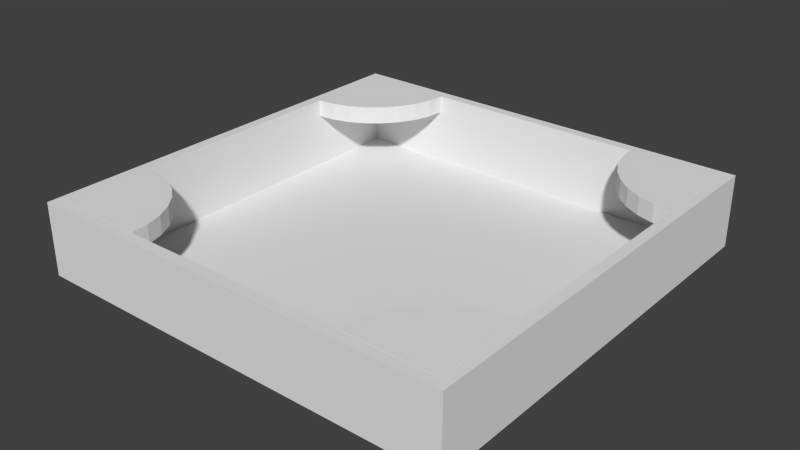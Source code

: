 # Source: sandbox.blend  (saved by Blender 2.73.0; exported with 4.5.12 LTS)
import bpy
from mathutils import Matrix  # noqa: F401  (used for matrix-valued properties, if any)

bpy.ops.wm.read_factory_settings(use_empty=True)
scene = bpy.context.scene
scene.name = 'Scene'

# ---- collections
col_collection_1 = bpy.data.collections.new('Collection 1'); scene.collection.children.link(col_collection_1)

# ---- world
world_world = bpy.data.worlds.new('World'); scene.world = world_world
world_world.color = (0.05088, 0.05088, 0.05088)
world_world.use_sun_shadow = False
world_world.sun_shadow_jitter_overblur = 0.0
world_world.cycles.sampling_method = 'MANUAL'
world_world.cycles.sample_map_resolution = 256

# ---- meshes
me_cube = bpy.data.meshes.new('Cube')
me_cube.from_pydata([(0.952, 0.5271, 0.06285), (0.952, 0.5271, -0.02053), (0.8692, 0.5353, 0.06285), (0.8692, 0.5353, -0.02053), (0.7896, 0.5594, 0.06285), (0.7896, 0.5594, -0.02053), (0.7163, 0.5986, 0.06285), (0.7163, 0.5986, -0.02053), (0.652, 0.6514, 0.06285), (0.652, 0.6514, -0.02053), (0.5992, 0.7157, 0.06285), (0.5992, 0.7157, -0.02053), (0.56, 0.789, 0.06285), (0.56, 0.789, -0.02053), (0.5359, 0.8686, 0.06285), (0.5359, 0.8686, -0.02053), (0.5277, 0.9514, 0.06285), (0.5277, 0.9514, -0.02053), (0.952, 0.9514, -0.02053), (0.952, 0.9514, 0.06285), (-0.5276, 0.9514, 0.06285), (-0.5276, 0.9514, -0.02053), (-0.5358, 0.8686, 0.06285), (-0.5358, 0.8686, -0.02053), (-0.5599, 0.789, 0.06285), (-0.5599, 0.789, -0.02053), (-0.5991, 0.7157, 0.06285), (-0.5991, 0.7157, -0.02053), (-0.6519, 0.6514, 0.06285), (-0.6519, 0.6514, -0.02053), (-0.7162, 0.5986, 0.06285), (-0.7162, 0.5986, -0.02053), (-0.7895, 0.5594, 0.06285), (-0.7895, 0.5594, -0.02053), (-0.8691, 0.5353, 0.06285), (-0.8691, 0.5353, -0.02053), (-0.9519, 0.5271, 0.06285), (-0.9519, 0.5271, -0.02053), (-0.9519, 0.9514, -0.02053), (-0.9519, 0.9514, 0.06285), (-0.9519, -0.5272, 0.06285), (-0.9519, -0.5272, -0.02053), (-0.8691, -0.5354, 0.06285), (-0.8691, -0.5354, -0.02053), (-0.7895, -0.5595, 0.06285), (-0.7895, -0.5595, -0.02053), (-0.7162, -0.5987, 0.06285), (-0.7162, -0.5987, -0.02053), (-0.6519, -0.6515, 0.06285), (-0.6519, -0.6515, -0.02053), (-0.5991, -0.7158, 0.06285), (-0.5991, -0.7158, -0.02053), (-0.5599, -0.7891, 0.06285), (-0.5599, -0.7891, -0.02053), (-0.5358, -0.8687, 0.06285), (-0.5358, -0.8687, -0.02053), (-0.5276, -0.9515, 0.06285), (-0.5276, -0.9515, -0.02053), (-0.9519, -0.9515, -0.02053), (-0.9519, -0.9515, 0.06285), (0.5277, -0.9515, 0.06285), (0.5277, -0.9515, -0.02053), (0.5359, -0.8687, 0.06285), (0.5359, -0.8687, -0.02053), (0.56, -0.7891, 0.06285), (0.56, -0.7891, -0.02053), (0.5992, -0.7158, 0.06285), (0.5992, -0.7158, -0.02053), (0.652, -0.6515, 0.06285), (0.652, -0.6515, -0.02053), (0.7163, -0.5987, 0.06285), (0.7163, -0.5987, -0.02053), (0.7896, -0.5595, 0.06285), (0.7896, -0.5595, -0.02053), (0.8692, -0.5354, 0.06285), (0.8692, -0.5354, -0.02053), (0.952, -0.5272, 0.06285), (0.952, -0.5272, -0.02053), (0.952, -0.9515, -0.02053), (0.952, -0.9515, 0.06285), (0.9997, 1.0, -0.2741), (0.9997, -0.9997, -0.2741), (-1.0, -0.9997, -0.2741), (-1.0, 1.0, -0.2741), (0.9997, 1.0, 0.06248), (0.9997, -0.9997, 0.06248), (-1.0, -0.9997, 0.06248), (-1.0, 1.0, 0.06248), (0.9509, 0.9514, 0.06248), (0.9509, -0.9509, 0.06248), (-0.9514, 0.9514, 0.06248), (-0.9514, -0.9509, 0.06248), (0.9509, 0.9514, -0.2741), (0.9509, -0.9509, -0.2741), (-0.9514, 0.9514, -0.2741), (-0.9514, -0.9509, -0.2741)], [], [(0, 2, 3, 1), (2, 4, 5, 3), (4, 6, 7, 5), (6, 8, 9, 7), (8, 10, 11, 9), (10, 12, 13, 11), (12, 14, 15, 13), (14, 16, 17, 15), (18, 1, 3), (18, 3, 5), (18, 5, 7), (18, 7, 9), (18, 9, 11), (18, 11, 13), (18, 13, 15), (18, 15, 17), (19, 2, 0), (19, 4, 2), (19, 6, 4), (19, 8, 6), (19, 10, 8), (19, 12, 10), (19, 14, 12), (19, 16, 14), (16, 19, 18, 17), (0, 1, 18, 19), (20, 22, 23, 21), (22, 24, 25, 23), (24, 26, 27, 25), (26, 28, 29, 27), (28, 30, 31, 29), (30, 32, 33, 31), (32, 34, 35, 33), (34, 36, 37, 35), (38, 21, 23), (38, 23, 25), (38, 25, 27), (38, 27, 29), (38, 29, 31), (38, 31, 33), (38, 33, 35), (38, 35, 37), (39, 22, 20), (39, 24, 22), (39, 26, 24), (39, 28, 26), (39, 30, 28), (39, 32, 30), (39, 34, 32), (39, 36, 34), (36, 39, 38, 37), (20, 21, 38, 39), (40, 42, 43, 41), (42, 44, 45, 43), (44, 46, 47, 45), (46, 48, 49, 47), (48, 50, 51, 49), (50, 52, 53, 51), (52, 54, 55, 53), (54, 56, 57, 55), (58, 41, 43), (58, 43, 45), (58, 45, 47), (58, 47, 49), (58, 49, 51), (58, 51, 53), (58, 53, 55), (58, 55, 57), (59, 42, 40), (59, 44, 42), (59, 46, 44), (59, 48, 46), (59, 50, 48), (59, 52, 50), (59, 54, 52), (59, 56, 54), (56, 59, 58, 57), (40, 41, 58, 59), (60, 62, 63, 61), (62, 64, 65, 63), (64, 66, 67, 65), (66, 68, 69, 67), (68, 70, 71, 69), (70, 72, 73, 71), (72, 74, 75, 73), (74, 76, 77, 75), (78, 61, 63), (78, 63, 65), (78, 65, 67), (78, 67, 69), (78, 69, 71), (78, 71, 73), (78, 73, 75), (78, 75, 77), (79, 62, 60), (79, 64, 62), (79, 66, 64), (79, 68, 66), (79, 70, 68), (79, 72, 70), (79, 74, 72), (79, 76, 74), (76, 79, 78, 77), (60, 61, 78, 79), (90, 91, 95, 94), (80, 84, 85, 81), (81, 85, 86, 82), (82, 86, 87, 83), (84, 80, 83, 87), (88, 89, 85, 84), (90, 88, 84, 87), (89, 91, 86, 85), (91, 90, 87, 86), (92, 94, 95, 93), (91, 89, 93, 95), (88, 90, 94, 92), (89, 88, 92, 93)])
me_cube.use_remesh_preserve_volume = False
me_cube.use_remesh_preserve_attributes = False
me_cube.use_mirror_vertex_groups = False
me_cube.update()

# ---- objects
ob_cube = bpy.data.objects.new('Cube', me_cube)

# ---- transforms, parenting, visibility, modifiers, constraints
ob_cube.location = (0.0002816, -0.0002534, 0.9421)
ob_cube.lock_rotations_4d = False
ob_cube.empty_display_type = 'ARROWS'
ob_cube.lineart.crease_threshold = 0.0

# ---- collection membership
col_collection_1.objects.link(ob_cube)

# ---- scene / render settings (as saved in the file)
scene.frame_start = 1; scene.frame_end = 250; scene.frame_set(1)
scene.render.engine = 'BLENDER_EEVEE_NEXT'
scene.render.resolution_percentage = 50
scene.render.dither_intensity = 0.0
scene.cycles.use_denoising = False
scene.cycles.samples = 10
scene.cycles.sampling_pattern = 'TABULATED_SOBOL'
scene.cycles.light_sampling_threshold = 0.0
scene.cycles.use_adaptive_sampling = False
scene.cycles.use_light_tree = False
scene.cycles.blur_glossy = 0.0
scene.cycles.pixel_filter_type = 'GAUSSIAN'
scene.cycles.sample_clamp_indirect = 0.0
scene.view_settings.view_transform = 'Standard'
bpy.context.view_layer.update()

# ---- added for rendering (the .blend has no active camera and no usable light): camera, sun
cam_auto = bpy.data.cameras.new('AutoCamera')
cam_auto.lens = 50.0
cam_auto.sensor_width = 36.0
cam_auto.clip_end = 1000.0
ob_auto_camera = bpy.data.objects.new('AutoCamera', cam_auto)
scene.collection.objects.link(ob_auto_camera)
ob_auto_camera.location = (2.63544, -3.16252, 2.94482)
ob_auto_camera.rotation_euler = (1.09748, -7.21219e-08, 0.694738)
scene.camera = ob_auto_camera
light_auto_sun = bpy.data.lights.new('AutoSun', 'SUN')
light_auto_sun.energy = 3.0
light_auto_sun.angle = 0.0523599
ob_auto_sun = bpy.data.objects.new('AutoSun', light_auto_sun)
scene.collection.objects.link(ob_auto_sun)
ob_auto_sun.rotation_euler = (0.872665, 0.174533, 0.523599)
bpy.context.view_layer.update()
